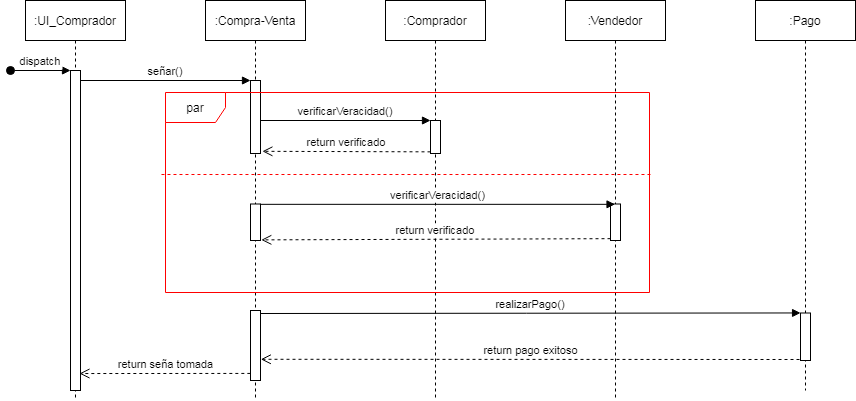

The diagram above was exported from draw.io. Its source (the exported page's mxGraphModel, read from the mxfile embedded in the PNG):
<mxGraphModel dx="1102" dy="490" grid="1" gridSize="10" guides="1" tooltips="1" connect="1" arrows="1" fold="1" page="1" pageScale="1" pageWidth="850" pageHeight="1100" math="0" shadow="0">
  <root>
    <mxCell id="0" />
    <mxCell id="1" parent="0" />
    <mxCell id="3nuBFxr9cyL0pnOWT2aG-1" value=":UI_Comprador" style="shape=umlLifeline;perimeter=lifelinePerimeter;container=1;collapsible=0;recursiveResize=0;rounded=0;shadow=0;strokeWidth=1;" parent="1" vertex="1">
      <mxGeometry x="120" y="80" width="100" height="400" as="geometry" />
    </mxCell>
    <mxCell id="3nuBFxr9cyL0pnOWT2aG-2" value="" style="points=[];perimeter=orthogonalPerimeter;rounded=0;shadow=0;strokeWidth=1;" parent="3nuBFxr9cyL0pnOWT2aG-1" vertex="1">
      <mxGeometry x="45" y="70" width="10" height="320" as="geometry" />
    </mxCell>
    <mxCell id="3nuBFxr9cyL0pnOWT2aG-3" value="dispatch" style="verticalAlign=bottom;startArrow=oval;endArrow=block;startSize=8;shadow=0;strokeWidth=1;" parent="3nuBFxr9cyL0pnOWT2aG-1" target="3nuBFxr9cyL0pnOWT2aG-2" edge="1">
      <mxGeometry relative="1" as="geometry">
        <mxPoint x="-15" y="70" as="sourcePoint" />
      </mxGeometry>
    </mxCell>
    <mxCell id="3nuBFxr9cyL0pnOWT2aG-5" value=":Comprador" style="shape=umlLifeline;perimeter=lifelinePerimeter;container=1;collapsible=0;recursiveResize=0;rounded=0;shadow=0;strokeWidth=1;" parent="1" vertex="1">
      <mxGeometry x="480" y="80" width="100" height="400" as="geometry" />
    </mxCell>
    <mxCell id="3nuBFxr9cyL0pnOWT2aG-6" value="" style="points=[];perimeter=orthogonalPerimeter;rounded=0;shadow=0;strokeWidth=1;" parent="3nuBFxr9cyL0pnOWT2aG-5" vertex="1">
      <mxGeometry x="45" y="120" width="10" height="33" as="geometry" />
    </mxCell>
    <mxCell id="3nuBFxr9cyL0pnOWT2aG-8" value="verificarVeracidad()" style="verticalAlign=bottom;endArrow=block;entryX=0;entryY=0;shadow=0;strokeWidth=1;" parent="3nuBFxr9cyL0pnOWT2aG-5" edge="1">
      <mxGeometry relative="1" as="geometry">
        <mxPoint x="-125" y="120.00000000000011" as="sourcePoint" />
        <mxPoint x="45" y="120.00000000000011" as="targetPoint" />
      </mxGeometry>
    </mxCell>
    <mxCell id="3nuBFxr9cyL0pnOWT2aG-7" value="return verificado" style="verticalAlign=bottom;endArrow=open;dashed=1;endSize=8;exitX=0;exitY=0.95;shadow=0;strokeWidth=1;entryX=1.19;entryY=0.97;entryDx=0;entryDy=0;entryPerimeter=0;" parent="1" source="3nuBFxr9cyL0pnOWT2aG-6" target="QtiGlt-PSaRel4cX4k3Z-1" edge="1">
      <mxGeometry relative="1" as="geometry">
        <mxPoint x="360" y="201" as="targetPoint" />
      </mxGeometry>
    </mxCell>
    <mxCell id="zQTa0TdWKgGYPWWTl4hh-1" value=":Vendedor" style="shape=umlLifeline;perimeter=lifelinePerimeter;whiteSpace=wrap;html=1;container=1;collapsible=0;recursiveResize=0;outlineConnect=0;" parent="1" vertex="1">
      <mxGeometry x="660" y="80" width="100" height="400" as="geometry" />
    </mxCell>
    <mxCell id="zQTa0TdWKgGYPWWTl4hh-6" value="" style="points=[];perimeter=orthogonalPerimeter;rounded=0;shadow=0;strokeWidth=1;" parent="zQTa0TdWKgGYPWWTl4hh-1" vertex="1">
      <mxGeometry x="45" y="203.5" width="10" height="36.5" as="geometry" />
    </mxCell>
    <mxCell id="zQTa0TdWKgGYPWWTl4hh-7" value="return verificado" style="verticalAlign=bottom;endArrow=open;dashed=1;endSize=8;exitX=0;exitY=0.95;shadow=0;strokeWidth=1;entryX=1.081;entryY=0.983;entryDx=0;entryDy=0;entryPerimeter=0;" parent="1" source="zQTa0TdWKgGYPWWTl4hh-6" target="QtiGlt-PSaRel4cX4k3Z-4" edge="1">
      <mxGeometry relative="1" as="geometry">
        <mxPoint x="180" y="385" as="targetPoint" />
      </mxGeometry>
    </mxCell>
    <mxCell id="QtiGlt-PSaRel4cX4k3Z-2" value="señar()" style="verticalAlign=bottom;endArrow=block;entryX=0;entryY=0;shadow=0;strokeWidth=1;" parent="1" edge="1">
      <mxGeometry relative="1" as="geometry">
        <mxPoint x="175" y="160.0000000000001" as="sourcePoint" />
        <mxPoint x="345" y="160.0000000000001" as="targetPoint" />
      </mxGeometry>
    </mxCell>
    <mxCell id="QtiGlt-PSaRel4cX4k3Z-3" value=":Compra-Venta" style="shape=umlLifeline;perimeter=lifelinePerimeter;whiteSpace=wrap;html=1;container=1;collapsible=0;recursiveResize=0;outlineConnect=0;" parent="1" vertex="1">
      <mxGeometry x="300" y="80" width="100" height="400" as="geometry" />
    </mxCell>
    <mxCell id="QtiGlt-PSaRel4cX4k3Z-1" value="" style="html=1;points=[];perimeter=orthogonalPerimeter;" parent="QtiGlt-PSaRel4cX4k3Z-3" vertex="1">
      <mxGeometry x="45" y="80" width="10" height="73" as="geometry" />
    </mxCell>
    <mxCell id="QtiGlt-PSaRel4cX4k3Z-4" value="" style="html=1;points=[];perimeter=orthogonalPerimeter;" parent="QtiGlt-PSaRel4cX4k3Z-3" vertex="1">
      <mxGeometry x="45" y="203.5" width="10" height="36.5" as="geometry" />
    </mxCell>
    <mxCell id="QtiGlt-PSaRel4cX4k3Z-6" value="" style="html=1;points=[];perimeter=orthogonalPerimeter;" parent="QtiGlt-PSaRel4cX4k3Z-3" vertex="1">
      <mxGeometry x="45" y="310" width="10" height="70" as="geometry" />
    </mxCell>
    <mxCell id="QtiGlt-PSaRel4cX4k3Z-8" value="realizarPago()" style="verticalAlign=bottom;endArrow=block;shadow=0;strokeWidth=1;entryX=0.006;entryY=-0.001;entryDx=0;entryDy=0;entryPerimeter=0;" parent="QtiGlt-PSaRel4cX4k3Z-3" target="QtiGlt-PSaRel4cX4k3Z-7" edge="1">
      <mxGeometry relative="1" as="geometry">
        <mxPoint x="55" y="313.0000000000001" as="sourcePoint" />
        <mxPoint x="225" y="313.0000000000001" as="targetPoint" />
      </mxGeometry>
    </mxCell>
    <mxCell id="zQTa0TdWKgGYPWWTl4hh-9" value="par" style="shape=umlFrame;whiteSpace=wrap;html=1;strokeColor=#FF0000;" parent="1" vertex="1">
      <mxGeometry x="260" y="172" width="484" height="200" as="geometry" />
    </mxCell>
    <mxCell id="zQTa0TdWKgGYPWWTl4hh-10" value="" style="endArrow=none;dashed=1;html=1;rounded=0;entryX=-0.01;entryY=0.41;entryDx=0;entryDy=0;entryPerimeter=0;exitX=1.002;exitY=0.41;exitDx=0;exitDy=0;exitPerimeter=0;strokeColor=#FF0000;" parent="1" source="zQTa0TdWKgGYPWWTl4hh-9" target="zQTa0TdWKgGYPWWTl4hh-9" edge="1">
      <mxGeometry width="50" height="50" relative="1" as="geometry">
        <mxPoint x="-614.6" y="433" as="sourcePoint" />
        <mxPoint x="-704.6" y="363" as="targetPoint" />
      </mxGeometry>
    </mxCell>
    <mxCell id="zQTa0TdWKgGYPWWTl4hh-8" value="verificarVeracidad()" style="verticalAlign=bottom;endArrow=block;shadow=0;strokeWidth=1;exitX=0.945;exitY=0.009;exitDx=0;exitDy=0;exitPerimeter=0;" parent="1" source="QtiGlt-PSaRel4cX4k3Z-4" edge="1">
      <mxGeometry relative="1" as="geometry">
        <mxPoint x="360" y="284" as="sourcePoint" />
        <mxPoint x="709.5" y="283.82849999999996" as="targetPoint" />
      </mxGeometry>
    </mxCell>
    <mxCell id="QtiGlt-PSaRel4cX4k3Z-5" value=":Pago" style="shape=umlLifeline;perimeter=lifelinePerimeter;whiteSpace=wrap;html=1;container=1;collapsible=0;recursiveResize=0;outlineConnect=0;" parent="1" vertex="1">
      <mxGeometry x="850" y="80" width="100" height="390" as="geometry" />
    </mxCell>
    <mxCell id="QtiGlt-PSaRel4cX4k3Z-7" value="" style="html=1;points=[];perimeter=orthogonalPerimeter;" parent="QtiGlt-PSaRel4cX4k3Z-5" vertex="1">
      <mxGeometry x="45" y="312.5" width="10" height="47.5" as="geometry" />
    </mxCell>
    <mxCell id="QtiGlt-PSaRel4cX4k3Z-9" value="return pago exitoso" style="html=1;verticalAlign=bottom;endArrow=open;dashed=1;endSize=8;rounded=0;exitX=-0.1;exitY=0.979;exitDx=0;exitDy=0;exitPerimeter=0;entryX=1.032;entryY=0.697;entryDx=0;entryDy=0;entryPerimeter=0;" parent="1" source="QtiGlt-PSaRel4cX4k3Z-7" target="QtiGlt-PSaRel4cX4k3Z-6" edge="1">
      <mxGeometry relative="1" as="geometry">
        <mxPoint x="830" y="460" as="sourcePoint" />
        <mxPoint x="360" y="439" as="targetPoint" />
      </mxGeometry>
    </mxCell>
    <mxCell id="QtiGlt-PSaRel4cX4k3Z-10" value="return seña tomada" style="html=1;verticalAlign=bottom;endArrow=open;dashed=1;endSize=8;rounded=0;entryX=0.9;entryY=0.947;entryDx=0;entryDy=0;entryPerimeter=0;exitX=-0.017;exitY=0.899;exitDx=0;exitDy=0;exitPerimeter=0;" parent="1" source="QtiGlt-PSaRel4cX4k3Z-6" target="3nuBFxr9cyL0pnOWT2aG-2" edge="1">
      <mxGeometry relative="1" as="geometry">
        <mxPoint x="340" y="453" as="sourcePoint" />
        <mxPoint x="250" y="460" as="targetPoint" />
      </mxGeometry>
    </mxCell>
  </root>
</mxGraphModel>